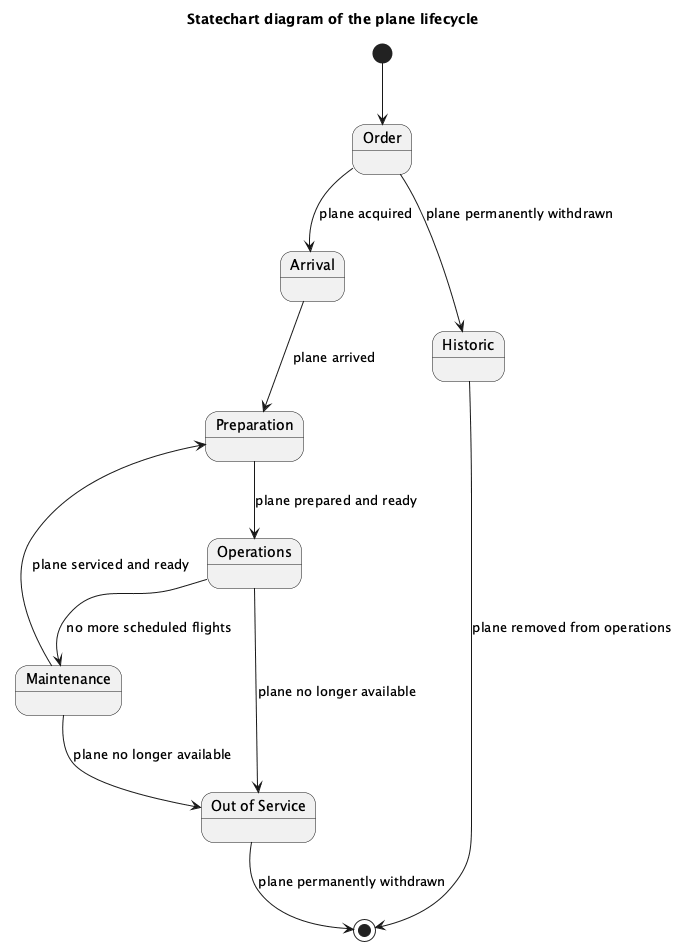

The diagram above was rendered by PlantUML. Its source (embedded in the PNG):
@startuml
title Statechart diagram of the plane lifecycle

[*] --> Order
state Order
state "Arrival" as Arrival
state Preparation
state Operations
state Maintenance
state "Out of Service" as OutOfService
state Historic

Order --> Arrival : plane acquired
Arrival --> Preparation : plane arrived
Preparation --> Operations : plane prepared and ready
Operations --> Maintenance : no more scheduled flights
Maintenance --> Preparation : plane serviced and ready
Operations --> OutOfService : plane no longer available
Maintenance --> OutOfService : plane no longer available
OutOfService --> [*] : plane permanently withdrawn
Historic --> [*] : plane removed from operations
Order --> Historic : plane permanently withdrawn

@enduml